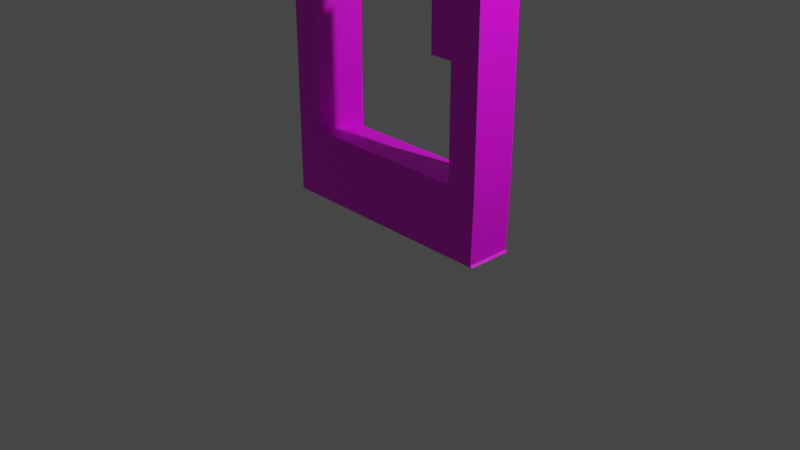 # Source: Mesh_GoalTile_01.blend  (saved by Blender 3.3.6; exported with 4.5.12 LTS)
import bpy
from mathutils import Matrix  # noqa: F401  (used for matrix-valued properties, if any)

bpy.ops.wm.read_factory_settings(use_empty=True)
scene = bpy.context.scene
scene.name = 'Scene'

# ---- collections
col_collection = bpy.data.collections.new('Collection'); scene.collection.children.link(col_collection)

# ---- images (referenced by path relative to the original .blend; pixels are not part of the script)
import os
ASSET_DIR = os.environ.get("B2B_ASSET_DIR", "")  # directory of the original .blend (textures are referenced by path, not embedded)
HERE = os.path.dirname(os.path.abspath(__file__))  # packed textures are extracted next to this script under _unpacked/

def load_image(name, relpath, width, height, colorspace="sRGB"):
    """Load a texture the original file referenced (path relative to the .blend, or extracted next to this script)."""
    p = next((c for c in (os.path.join(HERE, relpath), os.path.join(ASSET_DIR, relpath)) if relpath and os.path.exists(c)), "")
    if p:
        img = bpy.data.images.load(p, check_existing=True)
        img.name = name
    else:  # same state as the original file: an image datablock whose file is absent (Cycles renders it pink)
        img = bpy.data.images.new(name, width, height)
        img.source = "FILE"
        img.filepath = "//" + (relpath or name)
    img.colorspace_settings.name = colorspace
    return img
img_tex_goal_bc = load_image('Tex_Goal_BC', 'Tex_Goal_BC.png', 1024, 1024, 'sRGB')

# ---- materials (node trees are filled in below, after node groups)
mat_material_goal_bc = bpy.data.materials.new('Material_Goal_BC')
mat_material_goal_bc.use_transparent_shadow = False

# ---- material node trees
mat_material_goal_bc.use_nodes = True; mat_material_goal_bc.node_tree.nodes.clear()
_N = mat_material_goal_bc.node_tree.nodes; _L = mat_material_goal_bc.node_tree.links
n0 = _N.new('ShaderNodeBsdfPrincipled'); n0.name = 'Principled BSDF'; n0.location = (10, 300)
n0.distribution = 'GGX'
n0.subsurface_method = 'RANDOM_WALK_SKIN'
n0.inputs[3].default_value = 1.45
n0.inputs[27].default_value = (0.0, 0.0, 0.0, 1.0)
n0.inputs[28].default_value = 1.0
n1 = _N.new('ShaderNodeOutputMaterial'); n1.name = 'Material Output'; n1.location = (300, 300)
n2 = _N.new('ShaderNodeTexImage'); n2.name = 'Image Texture'; n2.location = (-280, 273)
n2.image = img_tex_goal_bc
_L.new(n0.outputs[0], n1.inputs[0])
_L.new(n2.outputs[0], n0.inputs[0])
n1.is_active_output = True

# ---- world
world_world = bpy.data.worlds.new('World'); scene.world = world_world
world_world.use_nodes = True; world_world.node_tree.nodes.clear()
_N = world_world.node_tree.nodes; _L = world_world.node_tree.links
n0 = _N.new('ShaderNodeOutputWorld'); n0.name = 'World Output'; n0.location = (300, 300)
n1 = _N.new('ShaderNodeBackground'); n1.name = 'Background'; n1.location = (10, 300)
n1.inputs[0].default_value = (0.05088, 0.05088, 0.05088, 1.0)
_L.new(n1.outputs[0], n0.inputs[0])
n0.is_active_output = True
world_world.color = (0.05088, 0.05088, 0.05088)
world_world.use_sun_shadow = False
world_world.sun_shadow_jitter_overblur = 0.0

# ---- cameras
cam_camera = bpy.data.cameras.new('Camera')
cam_camera.clip_end = 100.0
cam_camera.ortho_scale = 7.314

# ---- lights
light_light = bpy.data.lights.new('Light', 'POINT')
light_light.transmission_factor = 0.0
light_light.energy = 1000.0
light_light.shadow_soft_size = 0.1
light_light.shadow_maximum_resolution = 0.006
light_light.use_absolute_resolution = True

# ---- meshes
me_cube_001 = bpy.data.meshes.new('Cube.001')
me_cube_001.from_pydata([(-3.914, -0.7693, 1.058), (-2.884, 0.7641, 1.194), (1.524e-08, 0.7641, 1.194), (-0.01081, -0.7693, 1.058), (-0.01081, -0.7693, 14.6), (-2.151, -0.7693, 14.6), (-3.914, -0.7693, 12.71), (-2.884, 0.7641, 12.31), (3.914, -0.7693, 1.058), (2.884, 0.7641, 1.194), (0.01081, -0.7693, 1.058), (0.01081, -0.7693, 14.6), (2.151, -0.7693, 14.6), (3.914, -0.7693, 12.71), (1.524e-08, 0.7641, 1.058), (-3.903, 0.7641, 1.058), (-2.14, 0.7641, 14.6), (-3.903, 0.7641, 12.71), (1.524e-08, 0.7641, 14.6), (3.903, 0.7641, 1.058), (2.14, 0.7641, 14.6), (3.903, 0.7641, 12.71), (2.884, 0.3613, 12.31), (-2.884, 0.3613, 12.31), (2.884, 0.3613, 1.194), (-1.997e-08, 0.3613, 1.194), (-2.884, 0.3613, 1.194), (-2.884, 0.7482, 1.194), (-2.387, -0.7654, 1.029), (-1.697, 0.7482, 13.59), (-1.513, -0.7654, 13.52), (-2.387, -0.7654, 12.58), (-2.884, 0.7482, 12.31), (1.385e-08, 0.7482, 13.59), (0.08344, -0.7654, 13.52), (2.554, -0.7654, 1.029), (2.884, 0.7482, 1.194), (1.68, -0.7654, 13.52), (1.697, 0.7482, 13.59), (2.884, 0.7482, 12.31), (2.554, -0.7654, 12.58), (-3.914, -0.7693, 8.828), (-3.914, -0.7693, 4.943), (-3.903, 0.7641, 8.828), (-3.903, 0.7641, 4.943), (-2.884, 0.7641, 8.606), (-2.884, 0.7641, 4.9), (-2.884, 0.3613, 8.606), (-2.884, 0.3613, 4.9), (-2.387, -0.7654, 8.643), (-2.387, -0.7654, 4.705), (-2.884, 0.7482, 4.9), (-2.884, 0.7482, 8.606), (-1.522, 0.1767, 8.337), (-1.522, 0.1767, 5.535), (-1.876, 0.5301, 5.346), (-1.876, 0.5301, 8.312), (-1.672, -0.7654, 8.67), (-1.672, -0.7654, 5.331), (-2.094, 0.7482, 4.9), (-2.094, 0.7482, 8.606), (-1.744, -0.04533, 8.337), (-1.744, -0.04533, 5.535), (-2.098, 0.308, 5.346), (-2.098, 0.308, 8.312), (-1.819, -0.12, 8.337), (-1.819, -0.12, 5.535), (-2.172, 0.2333, 5.346), (-2.172, 0.2333, 8.312), (-1.604, 0.0947, 8.337), (-1.604, 0.0947, 5.535), (-1.958, 0.448, 5.346), (-1.958, 0.448, 8.312), (-1.703, -0.004221, 8.337), (-1.703, -0.004221, 5.535), (-2.057, 0.3491, 5.346), (-2.057, 0.3491, 8.312), (-3.834, 0.7504, -1.107), (-3.844, -0.7557, -1.107), (1.524e-08, 0.7641, -1.106), (-0.01081, -0.7693, -1.106), (3.903, 0.7641, -1.106), (3.914, -0.7693, -1.106), (0.01081, -0.7693, -1.106), (-3.903, 0.7641, -1.163), (-3.914, -0.7693, -1.163), (1.524e-08, 0.7641, -1.163), (-0.01081, -0.7693, -1.163), (3.834, 0.7504, -1.163), (3.844, -0.7557, -1.163), (0.01081, -0.7693, -1.163)], [], [(41, 6, 17, 43), (5, 16, 17, 6), (8, 19, 21, 13), (12, 13, 21, 20), (22, 24, 36, 39), (5, 4, 11, 12, 20, 18, 16), (10, 3, 80, 83), (1, 2, 14, 15), (46, 1, 15, 44), (2, 9, 19, 14), (9, 24, 22, 39, 38, 33, 29, 32, 23, 7, 17, 16, 18, 20, 21, 19), (47, 23, 32, 52), (2, 1, 26, 25), (45, 7, 23, 47), (9, 2, 25, 24), (30, 31, 32, 29), (50, 28, 27, 51), (34, 30, 29, 33), (38, 39, 40, 37), (39, 36, 35, 40), (33, 38, 37, 34), (31, 49, 52, 32), (50, 51, 59, 58), (1, 46, 48, 26), (46, 45, 47, 48), (26, 48, 51, 27), (48, 47, 52, 51), (7, 45, 43, 17), (45, 46, 44, 43), (0, 42, 44, 15), (42, 41, 43, 44), (56, 53, 61, 64), (51, 52, 60, 59), (49, 50, 58, 57), (52, 49, 57, 60), (54, 53, 57, 58), (56, 55, 59, 60), (53, 56, 60, 57), (55, 54, 58, 59), (64, 61, 65, 68), (53, 54, 62, 61), (54, 55, 63, 62), (55, 56, 64, 63), (66, 67, 71, 70), (61, 62, 66, 65), (62, 63, 67, 66), (63, 64, 68, 67), (72, 69, 73, 76), (67, 68, 72, 71), (68, 65, 69, 72), (65, 66, 70, 69), (73, 74, 75, 76), (69, 70, 74, 73), (70, 71, 75, 74), (71, 72, 76, 75), (6, 31, 30, 5), (5, 30, 34, 4), (11, 34, 37, 12), (12, 37, 40, 13), (13, 40, 35, 8), (0, 28, 50, 42), (41, 49, 31, 6), (42, 50, 49, 41), (83, 80, 87, 90), (14, 19, 81, 79), (15, 14, 79, 77), (8, 10, 83, 82), (3, 0, 78, 80), (0, 15, 77, 78), (19, 8, 82, 81), (85, 84, 86, 88, 89, 90, 87), (79, 81, 88, 86), (80, 78, 85, 87), (78, 77, 84, 85), (82, 83, 90, 89), (81, 82, 89, 88), (77, 79, 86, 84), (3, 10, 8, 0), (25, 26, 24), (0, 26, 25, 24, 8, 10, 3)])
_uv = me_cube_001.uv_layers.new(name='UVMap')
_uv.uv.foreach_set('vector', [0.7006, 0.2974, 0.6911, 0.2354, 0.742, 0.242, 0.7516, 0.304, 0.6977, 0.1531, 0.7487, 0.1598, 0.742, 0.242, 0.6911, 0.2354, 0.8361, 0.08356, 0.8873, 0.07799, 0.8794, 0.3577, 0.8282, 0.3633, 0.8376, 0.4503, 0.8282, 0.3633, 0.8794, 0.3577, 0.8887, 0.4447, 0.1432, 0.6123, 0.1432, 0.8792, 0.1303, 0.8811, 0.1303, 0.6142, 0.6977, 0.1531, 0.7114, 0.08992, 0.7116, 0.08928, 0.7253, 0.02606, 0.7761, 0.03331, 0.7624, 0.09653, 0.7487, 0.1598, 0.7663, 0.6477, 0.7663, 0.6484, 0.693, 0.6484, 0.693, 0.6477, 0.05988, 0.4804, 0.1556, 0.4804, 0.1556, 0.485, 0.02606, 0.485, 0.05988, 0.3548, 0.05988, 0.4804, 0.02606, 0.485, 0.02606, 0.3533, 0.1556, 0.4804, 0.2514, 0.4804, 0.2852, 0.485, 0.1556, 0.485, 0.2514, 0.4804, 0.2487, 0.4804, 0.2487, 0.1038, 0.2513, 0.1037, 0.2119, 0.06059, 0.1555, 0.06058, 0.09919, 0.06057, 0.05978, 0.1037, 0.05717, 0.1037, 0.05988, 0.1037, 0.02606, 0.09011, 0.08458, 0.02606, 0.1556, 0.02607, 0.2267, 0.02608, 0.2852, 0.09016, 0.2852, 0.485, 0.8964, 0.6388, 0.8964, 0.6986, 0.8839, 0.6949, 0.8839, 0.6351, 0.8839, 0.8389, 0.8839, 0.7518, 0.8974, 0.7507, 0.8974, 0.8379, 0.8185, 0.6064, 0.8185, 0.5174, 0.8318, 0.5155, 0.8318, 0.6044, 0.8839, 0.9261, 0.8839, 0.8389, 0.8974, 0.8379, 0.8974, 0.9251, 0.5832, 0.6887, 0.5838, 0.725, 0.5327, 0.7438, 0.5319, 0.6945, 0.1953, 0.7006, 0.1953, 0.6123, 0.2489, 0.6208, 0.2489, 0.7097, 0.5832, 0.6362, 0.5832, 0.6887, 0.5319, 0.6945, 0.5319, 0.6386, 0.5319, 0.5828, 0.5327, 0.554, 0.5838, 0.5625, 0.5832, 0.5837, 0.02606, 0.7918, 0.02606, 0.6123, 0.07822, 0.6147, 0.07822, 0.8012, 0.5319, 0.6386, 0.5319, 0.5828, 0.5832, 0.5837, 0.5832, 0.6362, 0.2489, 0.7619, 0.2489, 0.8564, 0.1953, 0.8528, 0.1953, 0.7638, 0.04038, 0.9049, 0.02606, 0.8533, 0.05206, 0.8537, 0.06894, 0.9049, 0.8185, 0.7843, 0.8185, 0.6953, 0.8318, 0.6934, 0.8318, 0.7824, 0.8185, 0.6953, 0.8185, 0.6064, 0.8318, 0.6044, 0.8318, 0.6934, 0.8964, 0.5191, 0.8964, 0.579, 0.8839, 0.5753, 0.8839, 0.5155, 0.8964, 0.579, 0.8964, 0.6388, 0.8839, 0.6351, 0.8839, 0.5753, 0.05988, 0.1037, 0.05988, 0.2293, 0.02606, 0.2217, 0.02606, 0.09011, 0.05988, 0.2293, 0.05988, 0.3548, 0.02606, 0.3533, 0.02606, 0.2217, 0.7197, 0.4213, 0.7102, 0.3593, 0.7611, 0.366, 0.7706, 0.4279, 0.7102, 0.3593, 0.7006, 0.2974, 0.7516, 0.304, 0.7611, 0.366, 0.1432, 0.9332, 0.1432, 0.95, 0.1327, 0.9503, 0.1327, 0.9334, 0.5581, 0.7959, 0.5581, 0.9215, 0.5319, 0.9215, 0.5319, 0.7959, 0.4148, 0.2882, 0.4407, 0.1573, 0.4604, 0.1828, 0.4384, 0.2938, 0.1953, 0.9648, 0.1972, 0.9128, 0.2188, 0.9085, 0.2188, 0.9603, 0.7214, 0.8373, 0.7214, 0.9046, 0.6911, 0.9206, 0.6911, 0.8404, 0.7355, 0.9106, 0.7355, 0.8394, 0.7442, 0.8328, 0.7442, 0.9217, 0.7214, 0.9046, 0.7355, 0.9106, 0.7442, 0.9217, 0.6911, 0.9206, 0.06277, 0.8609, 0.07581, 0.8729, 0.06894, 0.9049, 0.05206, 0.8537, 0.1327, 0.9334, 0.1327, 0.9503, 0.1292, 0.9503, 0.1292, 0.9335, 0.9527, 0.2736, 0.9527, 0.3685, 0.9438, 0.3685, 0.9438, 0.2736, 0.2709, 0.9265, 0.2709, 0.9085, 0.2813, 0.9087, 0.2813, 0.9267, 0.8185, 0.9369, 0.8185, 0.8364, 0.826, 0.8364, 0.826, 0.9369, 0.9409, 0.4384, 0.9409, 0.4206, 0.951, 0.421, 0.951, 0.4387, 0.9438, 0.2736, 0.9438, 0.3685, 0.9409, 0.3685, 0.9409, 0.2736, 0.2813, 0.9267, 0.2813, 0.9087, 0.2848, 0.9088, 0.2848, 0.9268, 0.826, 0.9369, 0.826, 0.8364, 0.8285, 0.8364, 0.8285, 0.9369, 0.03072, 0.957, 0.03072, 0.9739, 0.02606, 0.9739, 0.02606, 0.9571, 0.9485, 0.616, 0.9485, 0.5155, 0.957, 0.5155, 0.957, 0.616, 0.9485, 0.6837, 0.9485, 0.6681, 0.9585, 0.669, 0.9585, 0.6846, 0.9568, 0.7507, 0.9568, 0.8456, 0.9495, 0.8456, 0.9495, 0.7507, 0.3514, 0.8701, 0.3514, 0.9374, 0.3373, 0.9353, 0.3373, 0.8641, 0.6359, 0.866, 0.6359, 0.9609, 0.632, 0.9609, 0.632, 0.866, 0.9541, 0.8978, 0.9541, 0.9159, 0.9495, 0.9158, 0.9495, 0.8977, 0.4414, 0.9642, 0.4414, 0.8637, 0.4448, 0.8637, 0.4448, 0.9642, 0.3373, 0.4134, 0.3889, 0.419, 0.4118, 0.4559, 0.3835, 0.4878, 0.3835, 0.4878, 0.4118, 0.4559, 0.4649, 0.4664, 0.4546, 0.5019, 0.6343, 0.02606, 0.639, 0.06262, 0.5859, 0.07311, 0.5631, 0.04012, 0.5631, 0.04012, 0.5859, 0.07311, 0.5631, 0.11, 0.517, 0.1146, 0.517, 0.1146, 0.5631, 0.11, 0.639, 0.4939, 0.5936, 0.5019, 0.4139, 0.02606, 0.4649, 0.03514, 0.4407, 0.1573, 0.3884, 0.1552, 0.3629, 0.2843, 0.4148, 0.2882, 0.3889, 0.419, 0.3373, 0.4134, 0.3884, 0.1552, 0.4407, 0.1573, 0.4148, 0.2882, 0.3629, 0.2843, 0.693, 0.6477, 0.693, 0.6484, 0.6911, 0.6484, 0.6911, 0.6477, 0.1556, 0.485, 0.2852, 0.485, 0.2852, 0.5583, 0.1556, 0.5583, 0.02606, 0.485, 0.1556, 0.485, 0.1556, 0.5583, 0.02827, 0.5583, 0.7663, 0.5155, 0.7663, 0.6477, 0.693, 0.6477, 0.693, 0.5155, 0.7663, 0.6484, 0.7663, 0.7806, 0.693, 0.7783, 0.693, 0.6484, 0.7197, 0.4213, 0.7706, 0.4279, 0.7759, 0.4604, 0.7259, 0.4539, 0.8873, 0.07799, 0.8361, 0.08356, 0.8376, 0.03163, 0.8887, 0.02606, 0.3373, 0.554, 0.3893, 0.5541, 0.3893, 0.6826, 0.3888, 0.8087, 0.3378, 0.8093, 0.3373, 0.6831, 0.3373, 0.6824, 0.1556, 0.5583, 0.2852, 0.5583, 0.2828, 0.5602, 0.1556, 0.5602, 0.693, 0.6484, 0.693, 0.7783, 0.6911, 0.7806, 0.6911, 0.6484, 0.7259, 0.4539, 0.7759, 0.4604, 0.7761, 0.4634, 0.7251, 0.4567, 0.693, 0.5155, 0.693, 0.6477, 0.6911, 0.6477, 0.6911, 0.5178, 0.3893, 0.8114, 0.3373, 0.812, 0.3378, 0.8093, 0.3888, 0.8087, 0.02827, 0.5583, 0.1556, 0.5583, 0.1556, 0.5602, 0.02606, 0.5602, 0.6359, 0.6843, 0.6359, 0.6836, 0.6359, 0.554, 0.6359, 0.8139, 0.9409, 0.1238, 0.9409, 0.02606, 0.9409, 0.2215, 0.4798, 0.8116, 0.4414, 0.7768, 0.4414, 0.6819, 0.4414, 0.587, 0.4798, 0.554, 0.4798, 0.6824, 0.4798, 0.6831])
me_cube_001.materials.append(mat_material_goal_bc)
me_cube_001.update()

# ---- objects
ob_light = bpy.data.objects.new('Light', light_light)
ob_camera = bpy.data.objects.new('Camera', cam_camera)
ob_door = bpy.data.objects.new('Door', me_cube_001)

# ---- transforms, parenting, visibility, modifiers, constraints
ob_light.location = (4.076, 1.005, 5.904)
ob_light.rotation_euler = (0.6503, 0.05522, 1.866)
ob_light.lock_rotations_4d = False
ob_light.empty_display_type = 'ARROWS'
ob_light.color = (0.0, 0.0, 0.0, 0.0)
ob_light.lineart.crease_threshold = 0.0
ob_camera.location = (7.359, -6.926, 4.958)
ob_camera.rotation_euler = (1.109, 0.0, 0.8149)
ob_camera.lock_rotations_4d = False
ob_camera.empty_display_type = 'ARROWS'
ob_camera.color = (0.0, 0.0, 0.0, 0.0)
ob_camera.display_type = 'WIRE'
ob_camera.lineart.crease_threshold = 0.0
ob_door.location = (0.0, 0.0, 0.3768)
ob_door.rotation_euler = (0.0, 0.0, 3.142)
ob_door.scale = (0.317, 0.317, 0.317)

# ---- collection membership
col_collection.objects.link(ob_light)
col_collection.objects.link(ob_camera)
col_collection.objects.link(ob_door)

# ---- scene / render settings (as saved in the file)
scene.camera = ob_camera
scene.frame_start = 1; scene.frame_end = 250; scene.frame_set(19)
scene.render.engine = 'BLENDER_EEVEE_NEXT'
scene.cycles.sampling_pattern = 'TABULATED_SOBOL'
scene.cycles.use_light_tree = False
scene.view_settings.view_transform = 'Filmic'
bpy.context.view_layer.update()
